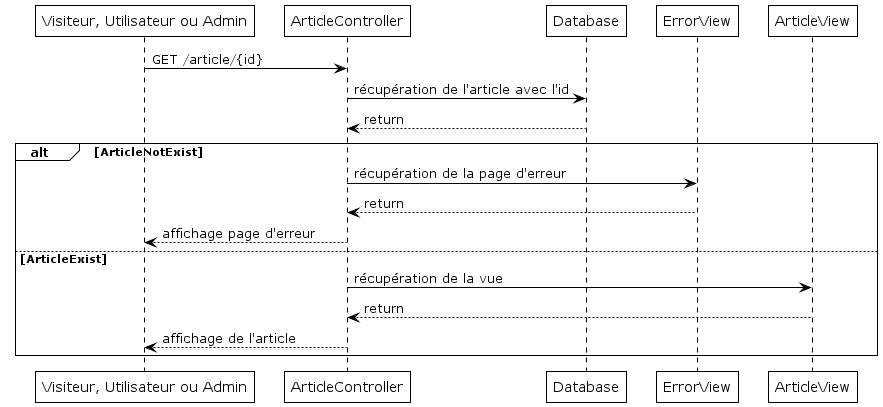

The diagram above was rendered by PlantUML. Its source (embedded in the PNG):
@startuml

!theme plain

Person as "Visiteur, Utilisateur ou Admin" -> ArticleController : GET /article/{id}

ArticleController -> Database : récupération de l'article avec l'id
Database --> ArticleController : return

alt ArticleNotExist
ArticleController -> ErrorView : récupération de la page d'erreur
ErrorView --> ArticleController : return
ArticleController --> Person : affichage page d'erreur

else ArticleExist
ArticleController -> ArticleView : récupération de la vue
ArticleView --> ArticleController : return

ArticleController --> Person : affichage de l'article
end


@enduml